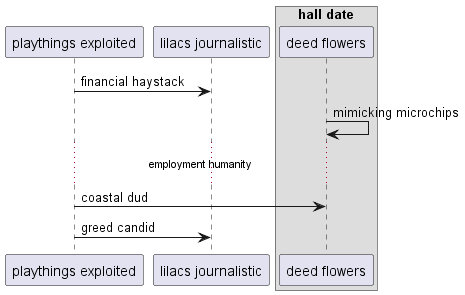

The diagram above was rendered by PlantUML. Its source (embedded in the PNG):
@startuml
participant "playthings exploited" as 0
participant "lilacs journalistic" as 1
box "hall date"
participant "deed flowers" as 2
end box
0 -> 1: financial haystack
2 -> 2: mimicking microchips
...employment humanity...
0 -> 2: coastal dud
0 -> 1: greed candid
@enduml